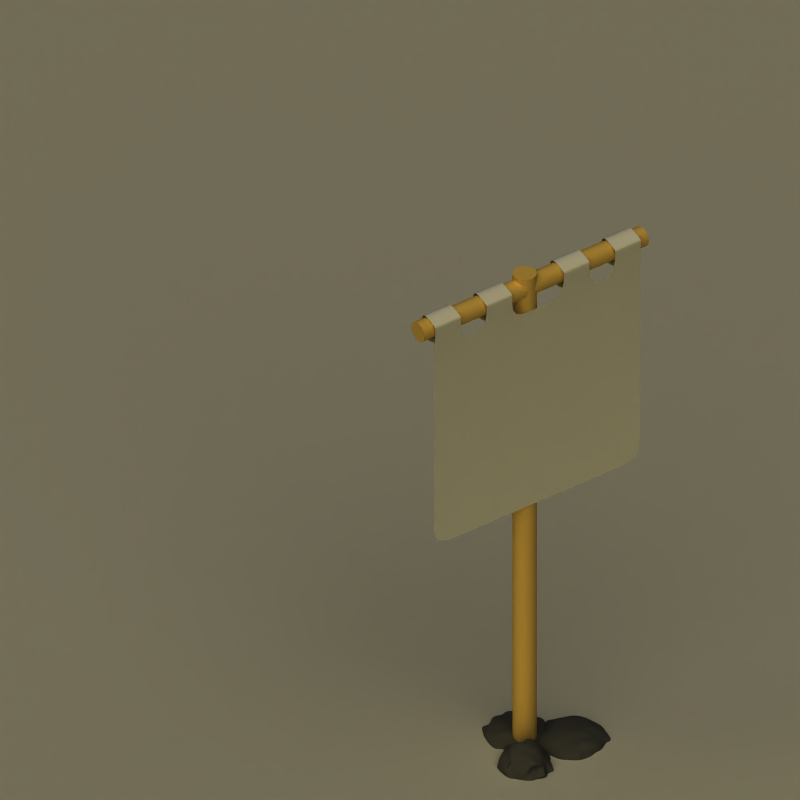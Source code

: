 # Source: flag.blend  (saved by Blender 2.65.0; exported with 4.5.12 LTS)
import bpy
from mathutils import Matrix  # noqa: F401  (used for matrix-valued properties, if any)

bpy.ops.wm.read_factory_settings(use_empty=True)
scene = bpy.context.scene
scene.name = 'Scene'

# ---- collections
col_collection_3 = bpy.data.collections.new('Collection 3'); scene.collection.children.link(col_collection_3)
col_collection_11 = bpy.data.collections.new('Collection 11'); scene.collection.children.link(col_collection_11)
col_collection_16 = bpy.data.collections.new('Collection 16'); scene.collection.children.link(col_collection_16)

# ---- materials (node trees are filled in below, after node groups)
mat_black_001 = bpy.data.materials.new('Black.001')
mat_black_001.alpha_threshold = 0.0
mat_black_001.preview_render_type = 'FLAT'
mat_black_001.diffuse_color = (0.28, 0.28, 0.28, 1.0)
mat_black_001.roughness = 0.5
mat_black_001.specular_intensity = 0.0
mat_black_001.line_color = (0.0, 0.0, 0.0, 1.0)
mat_material_012 = bpy.data.materials.new('Material.012')
mat_material_012.alpha_threshold = 0.0
mat_material_012.preview_render_type = 'FLAT'
mat_material_012.diffuse_color = (1.0, 0.816, 0.4143, 1.0)
mat_material_012.roughness = 0.5
mat_material_012.line_color = (0.0, 0.0, 0.0, 1.0)
mat_flagpc = bpy.data.materials.new('FlagPC')
mat_flagpc.alpha_threshold = 0.0
mat_flagpc.diffuse_color = (1.0, 1.0, 1.0, 1.0)
mat_flagpc.roughness = 0.5
mat_flagpc.line_color = (0.0, 0.0, 0.0, 1.0)
mat_playercolor = bpy.data.materials.new('PlayerColor')
mat_playercolor.alpha_threshold = 0.0
mat_playercolor.diffuse_color = (1.0, 1.0, 1.0, 1.0)
mat_playercolor.roughness = 0.5
mat_playercolor.line_color = (0.0, 0.0, 0.0, 1.0)
mat_material_009 = bpy.data.materials.new('Material.009')
mat_material_009.alpha_threshold = 0.0
mat_material_009.preview_render_type = 'FLAT'
mat_material_009.roughness = 0.5
mat_material_009.line_color = (0.0, 0.0, 0.0, 1.0)

# ---- material node trees

# ---- world
world_world_001 = bpy.data.worlds.new('World.001'); scene.world = world_world_001
world_world_001.color = (0.0, 0.0, 0.0)
world_world_001.use_sun_shadow = False
world_world_001.sun_shadow_jitter_overblur = 0.0
world_world_001.cycles.sampling_method = 'MANUAL'
world_world_001.cycles.sample_map_resolution = 256

# ---- cameras
cam_camera_001 = bpy.data.cameras.new('Camera.001')
cam_camera_001.type = 'ORTHO'
cam_camera_001.passepartout_alpha = 0.2
cam_camera_001.clip_start = 0.2
cam_camera_001.clip_end = 100.0
cam_camera_001.lens = 35.0
cam_camera_001.sensor_width = 32.0
cam_camera_001.sensor_height = 18.0
cam_camera_001.ortho_scale = 6.25
cam_camera_001.display_size = 0.8
cam_camera_001.show_passepartout = False
cam_camera_001.show_safe_areas = True
cam_camera_001.dof.focus_distance = 0.0
cam_camera_001.dof.aperture_fstop = 128.0

# ---- lights
light_lamp_002 = bpy.data.lights.new('Lamp.002', 'SUN')
light_lamp_002.color = (1.0, 0.911, 0.549)
light_lamp_002.transmission_factor = 0.0
light_lamp_002.angle = 1.571
light_lamp_002.energy = 0.85
light_lamp_002.shadow_buffer_clip_start = 0.5
light_lamp_002.shadow_soft_size = 1.0
light_lamp_002.shadow_cascade_max_distance = 1000.0
light_lamp_002.cycles.use_multiple_importance_sampling = False
light_lamp_003 = bpy.data.lights.new('Lamp.003', 'SUN')
light_lamp_003.color = (1.0, 0.911, 0.549)
light_lamp_003.transmission_factor = 0.0
light_lamp_003.angle = 1.571
light_lamp_003.energy = 0.85
light_lamp_003.shadow_buffer_clip_start = 0.5
light_lamp_003.shadow_soft_size = 1.0
light_lamp_003.shadow_cascade_max_distance = 1000.0
light_lamp_003.cycles.use_multiple_importance_sampling = False
light_lamp_004 = bpy.data.lights.new('Lamp.004', 'SUN')
light_lamp_004.color = (0.7556, 0.7973, 0.9923)
light_lamp_004.transmission_factor = 0.0
light_lamp_004.angle = 1.571
light_lamp_004.energy = 0.65
light_lamp_004.shadow_buffer_clip_start = 0.5
light_lamp_004.shadow_soft_size = 1.0
light_lamp_004.shadow_cascade_max_distance = 1000.0
light_lamp_004.cycles.use_multiple_importance_sampling = False

# ---- meshes
me_sphere = bpy.data.meshes.new('Sphere')
me_sphere.from_pydata([(0.3037, 0.001036, -0.1432), (0.5252, -0.05608, 0.00686), (0.2191, -0.09138, 0.0935), (0.02999, 0.001036, 0.04615), (0.2191, 0.09345, 0.06932), (0.5252, 0.05815, 0.04514), (0.3883, -0.09138, 0.3199), (0.08227, -0.05608, 0.3159), (0.08227, 0.05815, 0.3854), (0.3883, 0.09345, 0.3823), (0.5775, 0.001036, 0.3018), (0.3037, 0.001036, 0.5072), (0.4339, -0.03254, -0.05919), (0.254, -0.05328, -0.007807), (0.3842, -0.08686, 0.05335), (0.4339, 0.03461, -0.04609), (0.5641, 0.001036, 0.03219), (0.1428, 0.001036, -0.04508), (0.0931, -0.05328, 0.02615), (0.254, 0.05536, -0.04105), (0.0931, 0.05536, 0.03119), (0.3842, 0.08893, 0.02514), (0.5948, 0.03461, 0.2183), (0.5948, -0.03254, 0.2485), (0.4836, -0.08686, 0.2374), (0.3037, -0.1076, 0.2364), (0.1238, -0.08686, 0.1931), (0.01265, -0.03254, 0.1911), (0.01265, 0.03461, 0.181), (0.1238, 0.08893, 0.2515), (0.3037, 0.1097, 0.2747), (0.4836, 0.08893, 0.2535), (0.5143, -0.05328, 0.3721), (0.2233, -0.08686, 0.3359), (0.04338, 0.001036, 0.352), (0.2233, 0.08893, 0.3459), (0.5143, 0.05536, 0.3913), (0.4646, 0.001036, 0.4363), (0.3534, -0.05328, 0.5139), (0.1736, -0.03254, 0.5199), (0.1736, 0.03461, 0.4857), (0.3033, 0.1054, 0.4259), (0.05678, 0.05153, 0.09504), (-0.1139, 0.03185, 0.1754), (-0.1139, -0.03185, 0.08055), (0.05678, -0.05153, 0.1793), (0.1622, 7.772e-09, 0.1477), (0.2094, 0.05153, 0.008613), (-0.06671, 0.08338, -0.04276), (-0.2374, 1.375e-08, 0.005978), (-0.06671, -0.08338, -0.05988), (0.2094, -0.05153, 0.02705), (0.1803, 0.08338, -0.1348), (0.009611, 0.1031, -0.1006), (-0.161, 0.08338, -0.1032), (-0.2665, 0.03185, -0.03469), (-0.2665, -0.03185, -0.1203), (-0.161, -0.08338, -0.1243), (0.009611, -0.1031, -0.148), (0.1803, -0.08338, -0.1519), (0.2857, -0.03185, -0.08738), (0.2857, 0.03185, -0.1532), (0.08593, 0.08338, -0.2071), (-0.1902, 0.05153, -0.2374), (-0.03755, 0.05153, -0.3936), (-0.1902, -0.05153, -0.1518), (-0.143, 3.906e-08, -0.4002), (0.2566, 3.309e-08, -0.3072), (0.1331, 0.03185, -0.4121), (0.08593, -0.08338, -0.3309), (-0.03755, -0.05153, -0.4305), (0.1331, -0.03185, -0.337), (0.009611, 5.026e-09, 0.1753), (0.2693, 1.519e-08, -0.05107), (0.08985, 0.08767, 0.06485), (-0.2005, 0.05418, -0.04975), (-0.2005, -0.05418, -0.06029), (0.08985, -0.08767, 0.0227), (0.2197, 0.05418, -0.2857), (-0.07063, 0.08767, -0.2541), (-0.2501, 3.164e-08, -0.2804), (-0.07063, -0.08767, -0.2989), (0.2197, -0.05418, -0.2449), (0.009611, 4.181e-08, -0.3777), (-0.199, 8.278e-09, 0.04598), (-0.03467, -0.1124, 0.1691), (-0.2617, -0.1819, 0.2005), (-0.4021, 2.847e-09, 0.1558), (-0.2617, 0.1819, 0.1655), (-0.03467, 0.1124, 0.1824), (-0.1362, -0.1819, 0.3915), (-0.3633, -0.1124, 0.5448), (-0.3633, 0.1124, 0.2998), (-0.1362, 0.1819, 0.3698), (0.004125, -5.941e-09, 0.3239), (-0.199, -1.137e-08, 0.4688), (-0.1024, -0.06608, 0.03645), (-0.2359, -0.1069, 0.1487), (-0.1393, -0.173, 0.138), (-0.1024, 0.06608, 0.06541), (-0.005816, 3.618e-09, 0.1573), (-0.3184, 6.81e-09, 0.1173), (-0.3553, -0.1069, 0.1718), (-0.2359, 0.1069, 0.05696), (-0.3553, 0.1069, 0.138), (-0.1393, 0.173, 0.1995), (0.01699, 0.06608, 0.2936), (0.01699, -0.06608, 0.3008), (-0.06551, -0.173, 0.2115), (-0.199, -0.2138, 0.2441), (-0.3325, -0.173, 0.2538), (-0.4149, -0.06608, 0.2972), (-0.4149, 0.06608, 0.2924), (-0.3325, 0.173, 0.267), (-0.199, 0.2138, 0.2127), (-0.06551, 0.173, 0.1813), (-0.04271, -0.1069, 0.3864), (-0.2587, -0.173, 0.3949), (-0.3921, -6.712e-09, 0.3707), (-0.2587, 0.173, 0.4516), (-0.04271, 0.1069, 0.3116), (-0.0796, -9.905e-09, 0.5145), (-0.1621, -0.1069, 0.4361), (-0.2956, -0.06608, 0.4698), (-0.2956, 0.06608, 0.4433), (-0.1621, 0.1069, 0.4638), (0.4795, -0.04431, 0.005067), (0.3688, -0.01575, -0.01353), (0.2366, -0.07233, 0.02119), (0.2789, -0.02612, -0.06542), (0.3017, -0.08912, 0.1006), (0.4547, -0.07147, 0.04572), (0.4795, 0.04638, -0.01911), (0.3688, 0.01782, -0.08053), (0.5446, 0.02959, 0.0427), (0.5446, -0.02752, 0.01197), (0.08641, 0.001036, 0.007083), (0.2233, 0.001036, -0.06542), (0.06155, -0.02612, -0.004148), (0.1561, -0.07233, 0.05025), (0.2366, 0.0744, 0.00406), (0.2789, 0.0282, -0.1168), (0.1561, 0.0744, 0.06486), (0.06155, 0.0282, 0.07191), (0.4547, 0.07354, 0.01751), (0.3017, 0.09119, -0.004652), (0.5861, 0.01782, 0.2379), (0.56, 0.04638, 0.1226), (0.5861, -0.01575, 0.2787), (0.56, -0.04431, 0.1146), (0.436, -0.08912, 0.2666), (0.5044, -0.07147, 0.1252), (0.346, -0.09949, 0.2923), (0.2614, -0.09949, 0.1322), (0.103, -0.07147, 0.2509), (0.1715, -0.08912, 0.1317), (0.04746, -0.04431, 0.2696), (0.02132, -0.01575, 0.09091), (0.04746, 0.04638, 0.2882), (0.02132, 0.01782, 0.174), (0.103, 0.07354, 0.2746), (0.1715, 0.09119, 0.1221), (0.346, 0.1016, 0.2625), (0.2614, 0.1016, 0.1745), (0.436, 0.09119, 0.2701), (0.5044, 0.07354, 0.1357), (0.5459, -0.02612, 0.3344), (0.4513, -0.07233, 0.3702), (0.1528, -0.07147, 0.3032), (0.3058, -0.08912, 0.3954), (0.06283, 0.02959, 0.3868), (0.06283, -0.02752, 0.412), (0.3058, 0.09119, 0.3143), (0.1528, 0.07354, 0.3747), (0.5459, 0.0282, 0.4286), (0.4513, 0.0744, 0.351), (0.3842, 0.001036, 0.4667), (0.521, 0.001036, 0.4134), (0.3286, -0.02612, 0.5393), (0.3709, -0.07233, 0.3977), (0.2386, -0.01575, 0.5387), (0.1279, -0.04431, 0.4562), (0.2386, 0.01782, 0.4959), (0.1279, 0.04638, 0.4285), (0.3035, 0.05323, 0.4575), (0.3458, 0.09944, 0.3638), (0.409, -0.0597, -0.0004001), (0.3439, -0.04291, -0.08387), (0.3191, -0.07007, -0.007956), (0.499, -0.01575, 0.02731), (0.4339, 0.001036, -0.07279), (0.499, 0.01782, 0.001615), (0.1736, -0.05328, -0.04221), (0.1984, -0.02612, -0.0199), (0.118, -0.02612, -0.01199), (0.118, 0.0282, -0.03969), (0.1984, 0.0282, -0.01889), (0.1736, 0.05536, -0.0003999), (0.3191, 0.07214, -0.03969), (0.3439, 0.04498, -0.05717), (0.409, 0.06177, -0.0145), (0.5794, -0.01575, 0.1771), (0.5794, 0.01782, 0.1333), (0.5948, 0.001036, 0.248), (0.3439, -0.09723, 0.1192), (0.4339, -0.08686, 0.0804), (0.3937, -0.09723, 0.1805), (0.05288, -0.04291, 0.09703), (0.1085, -0.07007, 0.09249), (0.06824, -0.0597, 0.1765), (0.1085, 0.07214, 0.1147), (0.05288, 0.04498, 0.09703), (0.06824, 0.06177, 0.2097), (0.4339, 0.08893, 0.1514), (0.3439, 0.0993, 0.1398), (0.3937, 0.0993, 0.2389), (0.5546, -0.04291, 0.2902), (0.5392, -0.0597, 0.2561), (0.499, -0.07007, 0.3189), (0.2635, -0.09723, 0.3557), (0.2138, -0.09723, 0.1886), (0.1736, -0.08686, 0.2816), (0.02802, -0.01575, 0.262), (0.01265, 0.001036, 0.2027), (0.02802, 0.01782, 0.2635), (0.1736, 0.08893, 0.2821), (0.2138, 0.0993, 0.2515), (0.2635, 0.0993, 0.272), (0.499, 0.07214, 0.3123), (0.5392, 0.06177, 0.2122), (0.5546, 0.04498, 0.3284), (0.4339, -0.05328, 0.4229), (0.4895, -0.02612, 0.3775), (0.409, -0.02612, 0.4857), (0.1984, -0.0597, 0.4284), (0.2884, -0.07007, 0.3987), (0.2635, -0.04291, 0.5164), (0.1085, 0.01782, 0.4218), (0.1085, -0.01575, 0.4123), (0.1736, 0.001036, 0.468), (0.2633, 0.09718, 0.3552), (0.1984, 0.06177, 0.4692), (0.2384, 0.07002, 0.4422), (0.4895, 0.0282, 0.3992), (0.4088, 0.08039, 0.4192), (0.384, 0.05323, 0.4754), (0.1095, 0.02576, 0.1313), (0.1331, 0.05153, 0.05578), (0.1858, 0.02576, 0.03141), (-0.02855, 0.04169, 0.1398), (-0.09029, 0.05761, 0.06632), (-0.004966, 0.06745, 0.1164), (-0.1139, 7.814e-09, 0.1247), (-0.1756, -0.01592, 0.1183), (-0.1756, 0.01592, 0.065), (-0.02855, -0.04169, 0.08911), (-0.004966, -0.06745, 0.01033), (-0.09029, -0.05761, 0.0729), (0.1095, -0.02576, 0.1998), (0.1858, -0.02576, 0.1295), (0.1331, -0.05153, 0.1197), (0.2476, 0.04169, -0.06573), (0.233, 0.05761, -0.1677), (0.1948, 0.06745, -0.06309), (-0.02855, 0.09322, -0.0677), (-0.07571, 0.09322, -0.09067), (-0.1139, 0.08338, -0.0486), (-0.2519, 0.01592, -0.02292), (-0.2665, 2.239e-08, -0.1335), (-0.2519, -0.01592, -0.0519), (-0.1139, -0.08338, -0.1046), (-0.07571, -0.09322, -0.09594), (-0.02855, -0.09322, -0.02621), (0.1948, -0.06745, 0.04558), (0.233, -0.05761, -0.09924), (0.2476, -0.04169, -0.02424), (0.09493, 0.09322, -0.07487), (0.04777, 0.09322, -0.1756), (0.1331, 0.08338, -0.1446), (-0.2138, 0.05761, -0.1407), (-0.2283, 0.04169, -0.2335), (-0.1756, 0.06745, -0.1907), (-0.2138, -0.05761, -0.1579), (-0.1756, -0.06745, -0.1644), (-0.2283, -0.04169, -0.1505), (0.09493, -0.09322, -0.1341), (0.1331, -0.08338, -0.194), (0.04777, -0.09322, -0.2394), (0.2857, 2.239e-08, -0.09528), (0.2711, 0.01592, -0.1044), (0.2711, -0.01592, -0.1084), (0.1095, 0.05761, -0.2957), (0.04777, 0.04169, -0.36), (0.02419, 0.06745, -0.2819), (-0.1139, 0.05153, -0.3056), (-0.09029, 0.02576, -0.3034), (-0.1666, 0.02576, -0.3497), (-0.1666, -0.02576, -0.2826), (-0.09029, -0.02576, -0.3633), (-0.1139, -0.05153, -0.3313), (0.1948, 0.01592, -0.332), (0.1331, 3.961e-08, -0.3699), (0.1948, -0.01592, -0.3425), (0.02419, -0.06745, -0.3596), (0.04777, -0.04169, -0.3238), (0.1095, -0.05761, -0.2951), (0.07331, 0.0696, 0.08258), (0.03319, 0.02576, 0.118), (-0.1572, 0.04301, 0.03187), (-0.05213, 0.01592, 0.1431), (-0.1572, -0.04301, 0.04701), (-0.05213, -0.01592, 0.145), (0.07331, -0.0696, 0.06677), (0.03319, -0.02576, 0.07852), (0.2158, 1.148e-08, 0.1181), (0.08593, 6.399e-09, 0.1292), (0.1496, 0.0696, 0.02619), (0.2393, 0.02576, -0.0456), (-0.1336, 0.06878, -0.02979), (0.01157, 0.08552, -0.008054), (-0.2189, -0.02709, 0.0993), (-0.2189, 0.02709, -0.007396), (0.01157, -0.08552, -0.002127), (-0.1336, -0.06878, -0.06206), (0.1496, -0.0696, 0.02949), (0.2393, -0.02576, -0.01069), (0.2, 0.06878, -0.201), (0.1351, 0.08552, -0.05737), (-0.03051, 0.09536, -0.1115), (0.04973, 0.09536, -0.01192), (-0.1158, 0.08552, -0.1661), (-0.1808, 0.06878, -0.1028), (-0.2583, 0.01592, -0.1286), (-0.2335, 0.04301, -0.03761), (-0.2583, -0.01592, -0.2221), (-0.2335, -0.04301, -0.06264), (-0.1158, -0.08552, -0.2017), (-0.1808, -0.06878, -0.08042), (-0.03051, -0.09536, -0.2076), (0.04973, -0.09536, 0.007834), (0.2, -0.06878, -0.1727), (0.1351, -0.08552, -0.03893), (0.2527, -0.04301, -0.1754), (0.2775, -0.01592, -0.04354), (0.2527, 0.04301, -0.1246), (0.2775, 0.01592, -0.1068), (0.007649, 0.08552, -0.2194), (0.1528, 0.06878, -0.2306), (-0.2201, 0.02576, -0.2339), (-0.1304, 0.0696, -0.255), (-0.01397, 0.02576, -0.3534), (-0.05409, 0.0696, -0.3179), (-0.1304, -0.0696, -0.2866), (-0.2201, -0.02576, -0.2589), (-0.06671, 4.043e-08, -0.3988), (-0.1965, 3.535e-08, -0.3383), (0.2381, -0.02709, -0.1595), (0.2381, 0.02709, -0.2431), (0.07135, 0.01592, -0.3751), (0.1764, 0.04301, -0.2508), (0.1528, -0.06878, -0.2451), (0.007649, -0.08552, -0.2793), (-0.01397, -0.02576, -0.4015), (-0.05409, -0.0696, -0.3555), (0.07135, -0.01592, -0.3712), (0.1764, -0.04301, -0.2962), (-0.06853, -0.08925, 0.1293), (-0.1507, -0.03304, 0.05087), (-0.2488, -0.1444, 0.1456), (-0.2174, -0.05346, 0.01165), (-0.2005, -0.1774, 0.1336), (-0.08698, -0.1427, 0.2302), (-0.06853, 0.08925, 0.1052), (-0.1507, 0.03304, 0.04845), (-0.02024, 0.05621, 0.1517), (-0.02024, -0.05621, 0.1674), (-0.3602, 4.828e-09, 0.1661), (-0.2587, 7.544e-09, 0.06414), (-0.3787, -0.05346, 0.1698), (-0.3085, -0.1444, 0.1668), (-0.2488, 0.1444, 0.1136), (-0.2174, 0.05346, 0.04302), (-0.3085, 0.1444, 0.1885), (-0.3787, 0.05346, 0.1596), (-0.08698, 0.1427, 0.1306), (-0.2005, 0.1774, 0.1747), (0.01055, 0.03304, 0.3431), (-0.008841, 0.08925, 0.2144), (0.01055, -0.03304, 0.322), (-0.008841, -0.08925, 0.2356), (-0.1009, -0.1774, 0.3335), (-0.05009, -0.1427, 0.1656), (-0.1676, -0.1979, 0.2973), (-0.2304, -0.1979, 0.1716), (-0.3479, -0.1427, 0.316), (-0.2971, -0.1774, 0.2778), (-0.3891, -0.08925, 0.3788), (-0.4085, -0.03304, 0.2531), (-0.3891, 0.08925, 0.281), (-0.4085, 0.03304, 0.2006), (-0.3479, 0.1427, 0.284), (-0.2971, 0.1774, 0.1951), (-0.1676, 0.1979, 0.3281), (-0.2304, 0.1979, 0.2012), (-0.1009, 0.1774, 0.3112), (-0.05009, 0.1427, 0.1692), (-0.01929, -0.05346, 0.3829), (-0.08946, -0.1444, 0.4077), (-0.311, -0.1427, 0.4016), (-0.1974, -0.1774, 0.4324), (-0.3777, 0.05621, 0.3612), (-0.3777, -0.05621, 0.4608), (-0.1974, 0.1774, 0.3878), (-0.311, 0.1427, 0.357), (-0.01929, 0.05346, 0.3515), (-0.08946, 0.1444, 0.3576), (-0.1393, -1.064e-08, 0.4989), (-0.03774, -7.923e-09, 0.4029), (-0.1805, -0.05346, 0.4947), (-0.1492, -0.1444, 0.4259), (-0.2473, -0.03304, 0.4687), (-0.3294, -0.08925, 0.4584), (-0.2473, 0.03304, 0.4983), (-0.3294, 0.08925, 0.4379), (-0.1805, 0.05346, 0.5423), (-0.1492, 0.1444, 0.4319), (-0.1208, -0.1195, 0.08903), (-0.1691, -0.0865, 0.06119), (-0.1876, -0.14, 0.09446), (-0.05411, -0.03304, 0.05886), (-0.1024, 9.823e-09, 0.03645), (-0.05411, 0.03304, 0.1132), (-0.2956, -0.1069, 0.1421), (-0.2771, -0.05346, 0.1396), (-0.3368, -0.05346, 0.1415), (-0.3368, 0.05346, 0.1518), (-0.2771, 0.05346, 0.09498), (-0.2956, 0.1069, 0.115), (-0.1876, 0.14, 0.1264), (-0.1691, 0.0865, 0.05877), (-0.1208, 0.1195, 0.1403), (0.005585, -0.03304, 0.2447), (0.005585, 0.03304, 0.2031), (0.01699, -4.744e-09, 0.2954), (-0.1691, -0.1934, 0.1675), (-0.1024, -0.173, 0.1554), (-0.1322, -0.1934, 0.2622), (-0.3851, -0.0865, 0.2272), (-0.3439, -0.14, 0.2104), (-0.3737, -0.1195, 0.2755), (-0.3439, 0.14, 0.2423), (-0.3851, 0.0865, 0.1971), (-0.3737, 0.1195, 0.3219), (-0.1024, 0.173, 0.1633), (-0.1691, 0.1934, 0.2031), (-0.1322, 0.1934, 0.2344), (-0.01286, -0.0865, 0.3557), (-0.02426, -0.1195, 0.2634), (-0.05411, -0.14, 0.3786), (-0.2288, -0.1934, 0.3056), (-0.2657, -0.1934, 0.261), (-0.2956, -0.173, 0.3551), (-0.4035, -0.03304, 0.372), (-0.4149, -4.744e-09, 0.3135), (-0.4035, 0.03304, 0.3605), (-0.2956, 0.173, 0.3183), (-0.2657, 0.1934, 0.2248), (-0.2288, 0.1934, 0.3014), (-0.05411, 0.14, 0.3134), (-0.02426, 0.1195, 0.2664), (-0.01286, 0.0865, 0.2899), (-0.1024, -0.1069, 0.4299), (-0.06115, -0.05346, 0.4523), (-0.1208, -0.05346, 0.4765), (-0.2771, -0.1195, 0.4456), (-0.2104, -0.14, 0.4414), (-0.2288, -0.0865, 0.4548), (-0.3439, 0.03304, 0.4257), (-0.3439, -0.03304, 0.4227), (-0.2956, -9.599e-09, 0.4946), (-0.2104, 0.14, 0.4897), (-0.2771, 0.1195, 0.4396), (-0.2288, 0.0865, 0.4125), (-0.06115, 0.05346, 0.4692), (-0.1024, 0.1069, 0.4342), (-0.1208, 0.05346, 0.4252)], [], [(131, 14, 186), (186, 126, 131), (1, 131, 126), (126, 186, 12), (187, 12, 186), (186, 188, 187), (13, 187, 188), (188, 186, 14), (130, 2, 128), (128, 188, 130), (14, 130, 188), (188, 128, 13), (187, 13, 129), (129, 127, 187), (12, 187, 127), (129, 0, 127), (189, 16, 135), (135, 126, 189), (12, 189, 126), (126, 135, 1), (189, 12, 190), (190, 191, 189), (16, 189, 191), (191, 190, 15), (132, 5, 134), (134, 191, 132), (15, 132, 191), (191, 134, 16), (190, 12, 127), (127, 133, 190), (15, 190, 133), (127, 0, 133), (139, 18, 192), (192, 128, 139), (2, 139, 128), (128, 192, 13), (193, 13, 192), (192, 194, 193), (17, 193, 194), (194, 192, 18), (138, 3, 136), (136, 194, 138), (18, 138, 194), (194, 136, 17), (193, 17, 137), (137, 129, 193), (13, 193, 129), (137, 0, 129), (143, 20, 195), (195, 136, 143), (3, 143, 136), (136, 195, 17), (196, 17, 195), (195, 197, 196), (19, 196, 197), (197, 195, 20), (142, 4, 140), (140, 197, 142), (20, 142, 197), (197, 140, 19), (196, 19, 141), (141, 137, 196), (17, 196, 137), (141, 0, 137), (145, 21, 198), (198, 140, 145), (4, 145, 140), (140, 198, 19), (199, 19, 198), (198, 200, 199), (15, 199, 200), (200, 198, 21), (144, 5, 132), (132, 200, 144), (21, 144, 200), (200, 132, 15), (199, 15, 133), (133, 141, 199), (19, 199, 141), (133, 0, 141), (201, 23, 149), (149, 135, 201), (16, 201, 135), (135, 149, 1), (201, 16, 202), (202, 203, 201), (23, 201, 203), (203, 202, 22), (146, 10, 148), (148, 203, 146), (22, 146, 203), (203, 148, 23), (147, 22, 202), (202, 134, 147), (5, 147, 134), (134, 202, 16), (204, 25, 153), (153, 130, 204), (14, 204, 130), (130, 153, 2), (204, 14, 205), (205, 206, 204), (25, 204, 206), (206, 205, 24), (150, 6, 152), (152, 206, 150), (24, 150, 206), (206, 152, 25), (151, 24, 205), (205, 131, 151), (1, 151, 131), (131, 205, 14), (207, 27, 157), (157, 138, 207), (18, 207, 138), (138, 157, 3), (207, 18, 208), (208, 209, 207), (27, 207, 209), (209, 208, 26), (154, 7, 156), (156, 209, 154), (26, 154, 209), (209, 156, 27), (155, 26, 208), (208, 139, 155), (2, 155, 139), (139, 208, 18), (210, 29, 161), (161, 142, 210), (20, 210, 142), (142, 161, 4), (210, 20, 211), (211, 212, 210), (29, 210, 212), (212, 211, 28), (158, 8, 160), (160, 212, 158), (28, 158, 212), (212, 160, 29), (159, 28, 211), (211, 143, 159), (3, 159, 143), (143, 211, 20), (213, 31, 165), (165, 144, 213), (21, 213, 144), (144, 165, 5), (213, 21, 214), (214, 215, 213), (31, 213, 215), (215, 214, 30), (162, 9, 164), (164, 215, 162), (30, 162, 215), (215, 164, 31), (163, 30, 214), (214, 145, 163), (4, 163, 145), (145, 214, 21), (166, 32, 216), (216, 148, 166), (10, 166, 148), (148, 216, 23), (217, 23, 216), (216, 218, 217), (24, 217, 218), (218, 216, 32), (167, 6, 150), (150, 218, 167), (32, 167, 218), (218, 150, 24), (217, 24, 151), (151, 149, 217), (23, 217, 149), (149, 151, 1), (169, 33, 219), (219, 152, 169), (6, 169, 152), (152, 219, 25), (220, 25, 219), (219, 221, 220), (26, 220, 221), (221, 219, 33), (168, 7, 154), (154, 221, 168), (33, 168, 221), (221, 154, 26), (220, 26, 155), (155, 153, 220), (25, 220, 153), (153, 155, 2), (171, 34, 222), (222, 156, 171), (7, 171, 156), (156, 222, 27), (223, 27, 222), (222, 224, 223), (28, 223, 224), (224, 222, 34), (170, 8, 158), (158, 224, 170), (34, 170, 224), (224, 158, 28), (223, 28, 159), (159, 157, 223), (27, 223, 157), (157, 159, 3), (173, 35, 225), (225, 160, 173), (8, 173, 160), (160, 225, 29), (226, 29, 225), (225, 227, 226), (30, 226, 227), (227, 225, 35), (172, 9, 162), (162, 227, 172), (35, 172, 227), (227, 162, 30), (226, 30, 163), (163, 161, 226), (29, 226, 161), (161, 163, 4), (175, 36, 228), (228, 164, 175), (9, 175, 164), (164, 228, 31), (229, 31, 228), (228, 230, 229), (22, 229, 230), (230, 228, 36), (174, 10, 146), (146, 230, 174), (36, 174, 230), (230, 146, 22), (229, 22, 147), (147, 165, 229), (31, 229, 165), (165, 147, 5), (231, 38, 179), (179, 167, 231), (32, 231, 167), (167, 179, 6), (231, 32, 232), (232, 233, 231), (38, 231, 233), (233, 232, 37), (176, 11, 178), (178, 233, 176), (37, 176, 233), (233, 178, 38), (177, 37, 232), (232, 166, 177), (10, 177, 166), (166, 232, 32), (234, 39, 181), (181, 168, 234), (33, 234, 168), (168, 181, 7), (234, 33, 235), (235, 236, 234), (39, 234, 236), (236, 235, 38), (178, 11, 180), (180, 236, 178), (38, 178, 236), (236, 180, 39), (179, 38, 235), (235, 169, 179), (6, 179, 169), (169, 235, 33), (237, 40, 183), (183, 170, 237), (34, 237, 170), (170, 183, 8), (237, 34, 238), (238, 239, 237), (40, 237, 239), (239, 238, 39), (180, 11, 182), (182, 239, 180), (39, 180, 239), (239, 182, 40), (181, 39, 238), (238, 171, 181), (7, 181, 171), (171, 238, 34), (240, 41, 185), (185, 172, 240), (35, 240, 172), (172, 185, 9), (240, 35, 241), (241, 242, 240), (41, 240, 242), (242, 241, 40), (182, 11, 184), (184, 242, 182), (40, 182, 242), (242, 184, 41), (183, 40, 241), (241, 173, 183), (8, 183, 173), (173, 241, 35), (243, 37, 177), (177, 174, 243), (36, 243, 174), (174, 177, 10), (243, 36, 244), (244, 245, 243), (37, 243, 245), (245, 244, 41), (184, 11, 176), (176, 245, 184), (41, 184, 245), (245, 176, 37), (185, 41, 244), (244, 175, 185), (9, 185, 175), (175, 244, 36), (306, 42, 247), (247, 316, 306), (74, 306, 316), (316, 247, 47), (307, 72, 315), (315, 246, 307), (42, 307, 246), (246, 315, 46), (248, 47, 247), (247, 246, 248), (46, 248, 246), (246, 247, 42), (248, 46, 314), (314, 317, 248), (47, 248, 317), (317, 314, 73), (308, 43, 250), (250, 318, 308), (75, 308, 318), (318, 250, 48), (309, 72, 307), (307, 249, 309), (43, 309, 249), (249, 307, 42), (251, 48, 250), (250, 249, 251), (42, 251, 249), (249, 250, 43), (251, 42, 306), (306, 319, 251), (48, 251, 319), (319, 306, 74), (310, 44, 253), (253, 320, 310), (76, 310, 320), (320, 253, 49), (311, 72, 309), (309, 252, 311), (44, 311, 252), (252, 309, 43), (254, 49, 253), (253, 252, 254), (43, 254, 252), (252, 253, 44), (254, 43, 308), (308, 321, 254), (49, 254, 321), (321, 308, 75), (312, 45, 256), (256, 322, 312), (77, 312, 322), (322, 256, 50), (313, 72, 311), (311, 255, 313), (45, 313, 255), (255, 311, 44), (257, 50, 256), (256, 255, 257), (44, 257, 255), (255, 256, 45), (257, 44, 310), (310, 323, 257), (50, 257, 323), (323, 310, 76), (314, 46, 259), (259, 325, 314), (73, 314, 325), (325, 259, 51), (315, 72, 313), (313, 258, 315), (46, 315, 258), (258, 313, 45), (260, 51, 259), (259, 258, 260), (45, 260, 258), (258, 259, 46), (260, 45, 312), (312, 324, 260), (51, 260, 324), (324, 312, 77), (262, 61, 344), (344, 326, 262), (52, 262, 326), (326, 344, 78), (317, 73, 345), (345, 261, 317), (47, 317, 261), (261, 345, 61), (262, 52, 263), (263, 261, 262), (61, 262, 261), (261, 263, 47), (316, 47, 263), (263, 327, 316), (74, 316, 327), (327, 263, 52), (265, 53, 328), (328, 330, 265), (54, 265, 330), (330, 328, 79), (319, 74, 329), (329, 264, 319), (48, 319, 264), (264, 329, 53), (265, 54, 266), (266, 264, 265), (53, 265, 264), (264, 266, 48), (318, 48, 266), (266, 331, 318), (75, 318, 331), (331, 266, 54), (268, 55, 332), (332, 334, 268), (56, 268, 334), (334, 332, 80), (321, 75, 333), (333, 267, 321), (49, 321, 267), (267, 333, 55), (268, 56, 269), (269, 267, 268), (55, 268, 267), (267, 269, 49), (320, 49, 269), (269, 335, 320), (76, 320, 335), (335, 269, 56), (271, 57, 336), (336, 338, 271), (58, 271, 338), (338, 336, 81), (323, 76, 337), (337, 270, 323), (50, 323, 270), (270, 337, 57), (271, 58, 272), (272, 270, 271), (57, 271, 270), (270, 272, 50), (322, 50, 272), (272, 339, 322), (77, 322, 339), (339, 272, 58), (274, 59, 340), (340, 342, 274), (60, 274, 342), (342, 340, 82), (324, 77, 341), (341, 273, 324), (51, 324, 273), (273, 341, 59), (274, 60, 275), (275, 273, 274), (59, 274, 273), (273, 275, 51), (325, 51, 275), (275, 343, 325), (73, 325, 343), (343, 275, 60), (328, 53, 277), (277, 346, 328), (79, 328, 346), (346, 277, 62), (329, 74, 327), (327, 276, 329), (53, 329, 276), (276, 327, 52), (278, 62, 277), (277, 276, 278), (52, 278, 276), (276, 277, 53), (278, 52, 326), (326, 347, 278), (62, 278, 347), (347, 326, 78), (332, 55, 280), (280, 348, 332), (80, 332, 348), (348, 280, 63), (333, 75, 331), (331, 279, 333), (55, 333, 279), (279, 331, 54), (281, 63, 280), (280, 279, 281), (54, 281, 279), (279, 280, 55), (281, 54, 330), (330, 349, 281), (63, 281, 349), (349, 330, 79), (336, 57, 283), (283, 352, 336), (81, 336, 352), (352, 283, 65), (337, 76, 335), (335, 282, 337), (57, 337, 282), (282, 335, 56), (284, 65, 283), (283, 282, 284), (56, 284, 282), (282, 283, 57), (284, 56, 334), (334, 353, 284), (65, 284, 353), (353, 334, 80), (340, 59, 286), (286, 360, 340), (82, 340, 360), (360, 286, 69), (341, 77, 339), (339, 285, 341), (59, 341, 285), (285, 339, 58), (287, 69, 286), (286, 285, 287), (58, 287, 285), (285, 286, 59), (287, 58, 338), (338, 361, 287), (69, 287, 361), (361, 338, 81), (344, 61, 289), (289, 357, 344), (78, 344, 357), (357, 289, 67), (345, 73, 343), (343, 288, 345), (61, 345, 288), (288, 343, 60), (290, 67, 289), (289, 288, 290), (60, 290, 288), (288, 289, 61), (290, 60, 342), (342, 356, 290), (67, 290, 356), (356, 342, 82), (292, 68, 358), (358, 350, 292), (64, 292, 350), (350, 358, 83), (347, 78, 359), (359, 291, 347), (62, 347, 291), (291, 359, 68), (292, 64, 293), (293, 291, 292), (68, 292, 291), (291, 293, 62), (346, 62, 293), (293, 351, 346), (79, 346, 351), (351, 293, 64), (295, 64, 350), (350, 354, 295), (66, 295, 354), (354, 350, 83), (349, 79, 351), (351, 294, 349), (63, 349, 294), (294, 351, 64), (295, 66, 296), (296, 294, 295), (64, 295, 294), (294, 296, 63), (348, 63, 296), (296, 355, 348), (80, 348, 355), (355, 296, 66), (298, 66, 354), (354, 362, 298), (70, 298, 362), (362, 354, 83), (353, 80, 355), (355, 297, 353), (65, 353, 297), (297, 355, 66), (298, 70, 299), (299, 297, 298), (66, 298, 297), (297, 299, 65), (352, 65, 299), (299, 363, 352), (81, 352, 363), (363, 299, 70), (358, 68, 301), (301, 364, 358), (83, 358, 364), (364, 301, 71), (359, 78, 357), (357, 300, 359), (68, 359, 300), (300, 357, 67), (302, 71, 301), (301, 300, 302), (67, 302, 300), (300, 301, 68), (302, 67, 356), (356, 365, 302), (71, 302, 365), (365, 356, 82), (304, 70, 362), (362, 364, 304), (71, 304, 364), (364, 362, 83), (361, 81, 363), (363, 303, 361), (69, 361, 303), (303, 363, 70), (304, 71, 305), (305, 303, 304), (70, 304, 303), (303, 305, 69), (360, 69, 305), (305, 365, 360), (82, 360, 365), (365, 305, 71), (371, 98, 426), (426, 366, 371), (85, 371, 366), (366, 426, 96), (427, 96, 426), (426, 428, 427), (97, 427, 428), (428, 426, 98), (370, 86, 368), (368, 428, 370), (98, 370, 428), (428, 368, 97), (427, 97, 369), (369, 367, 427), (96, 427, 367), (367, 369, 84), (429, 100, 375), (375, 366, 429), (96, 429, 366), (366, 375, 85), (429, 96, 430), (430, 431, 429), (100, 429, 431), (431, 430, 99), (372, 89, 374), (374, 431, 372), (99, 372, 431), (431, 374, 100), (373, 99, 430), (430, 367, 373), (84, 373, 367), (367, 430, 96), (379, 102, 432), (432, 368, 379), (86, 379, 368), (368, 432, 97), (433, 97, 432), (432, 434, 433), (101, 433, 434), (434, 432, 102), (378, 87, 376), (376, 434, 378), (102, 378, 434), (434, 376, 101), (433, 101, 377), (377, 369, 433), (97, 433, 369), (369, 377, 84), (383, 104, 435), (435, 376, 383), (87, 383, 376), (376, 435, 101), (436, 101, 435), (435, 437, 436), (103, 436, 437), (437, 435, 104), (382, 88, 380), (380, 437, 382), (104, 382, 437), (437, 380, 103), (436, 103, 381), (381, 377, 436), (101, 436, 377), (377, 381, 84), (385, 105, 438), (438, 380, 385), (88, 385, 380), (380, 438, 103), (439, 103, 438), (438, 440, 439), (99, 439, 440), (440, 438, 105), (384, 89, 372), (372, 440, 384), (105, 384, 440), (440, 372, 99), (439, 99, 373), (373, 381, 439), (103, 439, 381), (381, 373, 84), (441, 107, 389), (389, 375, 441), (100, 441, 375), (375, 389, 85), (441, 100, 442), (442, 443, 441), (107, 441, 443), (443, 442, 106), (386, 94, 388), (388, 443, 386), (106, 386, 443), (443, 388, 107), (387, 106, 442), (442, 374, 387), (89, 387, 374), (374, 442, 100), (444, 109, 393), (393, 370, 444), (98, 444, 370), (370, 393, 86), (444, 98, 445), (445, 446, 444), (109, 444, 446), (446, 445, 108), (390, 90, 392), (392, 446, 390), (108, 390, 446), (446, 392, 109), (391, 108, 445), (445, 371, 391), (85, 391, 371), (371, 445, 98), (447, 111, 397), (397, 378, 447), (102, 447, 378), (378, 397, 87), (447, 102, 448), (448, 449, 447), (111, 447, 449), (449, 448, 110), (394, 91, 396), (396, 449, 394), (110, 394, 449), (449, 396, 111), (395, 110, 448), (448, 379, 395), (86, 395, 379), (379, 448, 102), (450, 113, 401), (401, 382, 450), (104, 450, 382), (382, 401, 88), (450, 104, 451), (451, 452, 450), (113, 450, 452), (452, 451, 112), (398, 92, 400), (400, 452, 398), (112, 398, 452), (452, 400, 113), (399, 112, 451), (451, 383, 399), (87, 399, 383), (383, 451, 104), (453, 115, 405), (405, 384, 453), (105, 453, 384), (384, 405, 89), (453, 105, 454), (454, 455, 453), (115, 453, 455), (455, 454, 114), (402, 93, 404), (404, 455, 402), (114, 402, 455), (455, 404, 115), (403, 114, 454), (454, 385, 403), (88, 403, 385), (385, 454, 105), (406, 116, 456), (456, 388, 406), (94, 406, 388), (388, 456, 107), (457, 107, 456), (456, 458, 457), (108, 457, 458), (458, 456, 116), (407, 90, 390), (390, 458, 407), (116, 407, 458), (458, 390, 108), (457, 108, 391), (391, 389, 457), (107, 457, 389), (389, 391, 85), (409, 117, 459), (459, 392, 409), (90, 409, 392), (392, 459, 109), (460, 109, 459), (459, 461, 460), (110, 460, 461), (461, 459, 117), (408, 91, 394), (394, 461, 408), (117, 408, 461), (461, 394, 110), (460, 110, 395), (395, 393, 460), (109, 460, 393), (393, 395, 86), (411, 118, 462), (462, 396, 411), (91, 411, 396), (396, 462, 111), (463, 111, 462), (462, 464, 463), (112, 463, 464), (464, 462, 118), (410, 92, 398), (398, 464, 410), (118, 410, 464), (464, 398, 112), (463, 112, 399), (399, 397, 463), (111, 463, 397), (397, 399, 87), (413, 119, 465), (465, 400, 413), (92, 413, 400), (400, 465, 113), (466, 113, 465), (465, 467, 466), (114, 466, 467), (467, 465, 119), (412, 93, 402), (402, 467, 412), (119, 412, 467), (467, 402, 114), (466, 114, 403), (403, 401, 466), (113, 466, 401), (401, 403, 88), (415, 120, 468), (468, 404, 415), (93, 415, 404), (404, 468, 115), (469, 115, 468), (468, 470, 469), (106, 469, 470), (470, 468, 120), (414, 94, 386), (386, 470, 414), (120, 414, 470), (470, 386, 106), (469, 106, 387), (387, 405, 469), (115, 469, 405), (405, 387, 89), (471, 122, 419), (419, 407, 471), (116, 471, 407), (407, 419, 90), (471, 116, 472), (472, 473, 471), (122, 471, 473), (473, 472, 121), (416, 95, 418), (418, 473, 416), (121, 416, 473), (473, 418, 122), (417, 121, 472), (472, 406, 417), (94, 417, 406), (406, 472, 116), (474, 123, 421), (421, 408, 474), (117, 474, 408), (408, 421, 91), (474, 117, 475), (475, 476, 474), (123, 474, 476), (476, 475, 122), (418, 95, 420), (420, 476, 418), (122, 418, 476), (476, 420, 123), (419, 122, 475), (475, 409, 419), (90, 419, 409), (409, 475, 117), (477, 124, 423), (423, 410, 477), (118, 477, 410), (410, 423, 92), (477, 118, 478), (478, 479, 477), (124, 477, 479), (479, 478, 123), (420, 95, 422), (422, 479, 420), (123, 420, 479), (479, 422, 124), (421, 123, 478), (478, 411, 421), (91, 421, 411), (411, 478, 118), (480, 125, 425), (425, 412, 480), (119, 480, 412), (412, 425, 93), (480, 119, 481), (481, 482, 480), (125, 480, 482), (482, 481, 124), (422, 95, 424), (424, 482, 422), (124, 422, 482), (482, 424, 125), (423, 124, 481), (481, 413, 423), (92, 423, 413), (413, 481, 119), (483, 121, 417), (417, 414, 483), (120, 483, 414), (414, 417, 94), (483, 120, 484), (484, 485, 483), (121, 483, 485), (485, 484, 125), (424, 95, 416), (416, 485, 424), (125, 424, 485), (485, 416, 121), (425, 125, 484), (484, 415, 425), (93, 425, 415), (415, 484, 120)])
me_sphere.materials.append(mat_black_001)
me_sphere.use_remesh_preserve_volume = False
me_sphere.use_remesh_preserve_attributes = False
me_sphere.use_mirror_vertex_groups = False
me_sphere.update()
me_cylinder_020 = bpy.data.meshes.new('Cylinder.020')
me_cylinder_020.from_pydata([(0.0429, 0.0429, -1.793), (0.05045, 0.03371, -1.793), (0.05606, 0.02322, -1.793), (0.05951, 0.01184, -1.793), (0.06068, -1.922e-06, -1.793), (0.05951, -0.01184, -1.793), (0.05606, -0.02322, -1.793), (0.05045, -0.03371, -1.793), (0.0429, -0.04291, -1.793), (0.03371, -0.05045, -1.793), (0.02322, -0.05606, -1.793), (0.01184, -0.05951, -1.793), (-2.243e-06, -0.06068, -1.793), (-0.01184, -0.05951, -1.793), (-0.02322, -0.05606, -1.793), (-0.03371, -0.05045, -1.793), (-0.04291, -0.04291, -1.793), (-0.05045, -0.03371, -1.793), (-0.05606, -0.02322, -1.793), (-0.05952, -0.01184, -1.793), (-0.06068, -1.783e-06, -1.793), (-0.05952, 0.01184, -1.793), (-0.05606, 0.02322, -1.793), (-0.05045, 0.03371, -1.793), (-0.04291, 0.0429, -1.793), (-0.03371, 0.05045, -1.793), (-0.02322, 0.05606, -1.793), (-0.01184, 0.05951, -1.793), (-2.135e-06, 0.06068, -1.793), (0.01184, 0.05951, -1.793), (0.02322, 0.05606, -1.793), (0.03371, 0.05045, -1.793), (0.04291, 0.04291, 1.793), (0.05045, 0.03371, 1.793), (0.05606, 0.02322, 1.793), (0.05951, 0.01184, 1.793), (0.06068, 6.669e-07, 1.793), (0.05951, -0.01184, 1.793), (0.05606, -0.02322, 1.793), (0.05045, -0.03371, 1.793), (0.04291, -0.04291, 1.793), (0.03371, -0.05045, 1.793), (0.02322, -0.05606, 1.793), (0.01184, -0.05951, 1.793), (1.266e-06, -0.06068, 1.793), (-0.01184, -0.05951, 1.793), (-0.02322, -0.05606, 1.793), (-0.03371, -0.05045, 1.793), (-0.04291, -0.04291, 1.793), (-0.05045, -0.03371, 1.793), (-0.05606, -0.02322, 1.793), (-0.05951, -0.01184, 1.793), (-0.06068, 6.607e-07, 1.793), (-0.05951, 0.01184, 1.793), (-0.05606, 0.02322, 1.793), (-0.05045, 0.03371, 1.793), (-0.04291, 0.04291, 1.793), (-0.03371, 0.05045, 1.793), (-0.02322, 0.05606, 1.793), (-0.01184, 0.05951, 1.793), (8.167e-07, 0.06068, 1.793), (0.01184, 0.05951, 1.793), (0.02322, 0.05606, 1.793), (0.03371, 0.05045, 1.793), (-2.228e-06, -1.88e-06, -1.793), (1.234e-06, 8.42e-07, 1.793)], [], [(64, 0, 1), (65, 33, 32), (64, 1, 2), (65, 34, 33), (64, 2, 3), (65, 35, 34), (64, 3, 4), (65, 36, 35), (64, 4, 5), (65, 37, 36), (64, 5, 6), (65, 38, 37), (64, 6, 7), (65, 39, 38), (64, 7, 8), (65, 40, 39), (64, 8, 9), (65, 41, 40), (64, 9, 10), (65, 42, 41), (64, 10, 11), (65, 43, 42), (64, 11, 12), (65, 44, 43), (64, 12, 13), (65, 45, 44), (64, 13, 14), (65, 46, 45), (64, 14, 15), (65, 47, 46), (64, 15, 16), (65, 48, 47), (64, 16, 17), (65, 49, 48), (64, 17, 18), (65, 50, 49), (64, 18, 19), (65, 51, 50), (64, 19, 20), (65, 52, 51), (64, 20, 21), (65, 53, 52), (64, 21, 22), (65, 54, 53), (64, 22, 23), (65, 55, 54), (64, 23, 24), (65, 56, 55), (64, 24, 25), (65, 57, 56), (64, 25, 26), (65, 58, 57), (64, 26, 27), (65, 59, 58), (64, 27, 28), (65, 60, 59), (64, 28, 29), (65, 61, 60), (64, 29, 30), (65, 62, 61), (64, 30, 31), (65, 63, 62), (31, 0, 64), (65, 32, 63), (0, 32, 33, 1), (1, 33, 34, 2), (2, 34, 35, 3), (3, 35, 36, 4), (4, 36, 37, 5), (5, 37, 38, 6), (6, 38, 39, 7), (7, 39, 40, 8), (8, 40, 41, 9), (9, 41, 42, 10), (10, 42, 43, 11), (11, 43, 44, 12), (12, 44, 45, 13), (13, 45, 46, 14), (14, 46, 47, 15), (15, 47, 48, 16), (16, 48, 49, 17), (17, 49, 50, 18), (18, 50, 51, 19), (19, 51, 52, 20), (20, 52, 53, 21), (21, 53, 54, 22), (22, 54, 55, 23), (23, 55, 56, 24), (24, 56, 57, 25), (25, 57, 58, 26), (26, 58, 59, 27), (27, 59, 60, 28), (28, 60, 61, 29), (29, 61, 62, 30), (30, 62, 63, 31), (32, 0, 31, 63)])
me_cylinder_020.materials.append(mat_material_012)
me_cylinder_020.use_remesh_preserve_volume = False
me_cylinder_020.use_remesh_preserve_attributes = False
me_cylinder_020.use_mirror_vertex_groups = False
me_cylinder_020.update()
me_plane_001 = bpy.data.meshes.new('Plane.001')
me_plane_001.from_pydata([(1.0, -0.1196, 0.1495), (1.0, -1.967, 0.1495), (-1.0, -1.967, 0.1495), (-1.0, -0.1196, 0.1495), (-2.98e-08, -1.967, 0.1495), (1.0, -0.9667, 0.1495), (1.192e-07, -0.1016, 0.1495), (-1.0, -0.9667, 0.1495), (5.96e-08, -0.9667, 0.1495), (0.5, -1.967, 0.1495), (-0.5, -1.967, 0.1495), (1.0, -0.4824, 0.1495), (1.0, -1.467, 0.1495), (0.5, -0.1196, 0.1495), (-0.5, -0.1196, 0.1495), (-1.0, -1.467, 0.1495), (-1.0, -0.4824, 0.1495), (-0.5, -0.9667, 0.1495), (8.941e-08, -0.4734, 0.1495), (0.5, -0.9667, 0.1495), (1.49e-08, -1.467, 0.1495), (-0.5, -0.4824, 0.1495), (0.5, -0.4824, 0.1495), (-0.5, -1.467, 0.1495), (0.5, -1.467, 0.1495), (0.75, -1.967, 0.1495), (0.25, -1.967, 0.1495), (-0.75, -1.967, 0.1495), (-0.25, -1.967, 0.1495), (1.0, -0.301, 0.1495), (1.0, -0.7167, 0.1495), (1.0, -1.717, 0.1495), (1.0, -1.217, 0.1495), (0.75, -0.1196, 0.1495), (0.25, -0.1196, 0.1495), (-0.75, -0.1196, 0.1495), (-0.25, -0.1196, 0.1495), (-1.0, -1.217, 0.1495), (-1.0, -1.717, 0.1495), (-1.0, -0.7167, 0.1495), (-1.0, -0.301, 0.1495), (-0.75, -0.9667, 0.1495), (-0.25, -0.9667, 0.1495), (1.043e-07, -0.289, 0.1495), (7.451e-08, -0.7167, 0.1495), (0.75, -0.9667, 0.1495), (0.25, -0.9667, 0.1495), (3.725e-08, -1.217, 0.1495), (-7.451e-09, -1.717, 0.1495), (-0.75, -0.4824, 0.1495), (-0.5, -0.301, 0.1495), (-0.25, -0.4824, 0.1495), (-0.5, -0.7167, 0.1495), (0.25, -0.4824, 0.1495), (0.5, -0.301, 0.1495), (0.75, -0.4824, 0.1495), (0.5, -0.7167, 0.1495), (-0.75, -1.467, 0.1495), (-0.5, -1.217, 0.1495), (-0.25, -1.467, 0.1495), (-0.5, -1.717, 0.1495), (0.25, -1.467, 0.1495), (0.5, -1.217, 0.1495), (0.75, -1.467, 0.1495), (0.5, -1.717, 0.1495), (-0.75, -0.301, 0.1495), (-0.25, -0.301, 0.1495), (-0.75, -0.7167, 0.1495), (-0.25, -0.7167, 0.1495), (0.25, -0.301, 0.1495), (0.75, -0.301, 0.1495), (0.25, -0.7167, 0.1495), (0.75, -0.7167, 0.1495), (-0.75, -1.217, 0.1495), (-0.25, -1.217, 0.1495), (-0.75, -1.717, 0.1495), (-0.25, -1.717, 0.1495), (0.25, -1.217, 0.1495), (0.75, -1.217, 0.1495), (0.25, -1.717, 0.1495), (0.75, -1.717, 0.1495), (1.0, 0.1286, 0.1641), (0.75, 0.1286, 0.1641), (0.5, 0.1286, 0.1641), (0.25, 0.1286, 0.1641), (-1.0, 0.1286, 0.1641), (-0.75, 0.1286, 0.1641), (-0.5, 0.1286, 0.1641), (-0.25, 0.1286, 0.1641), (1.0, 0.1286, 0.1641), (0.75, 0.1286, 0.1641), (0.5, 0.1286, 0.1641), (0.25, 0.1286, 0.1641), (-1.0, 0.1286, 0.1641), (-0.75, 0.1286, 0.1641), (-0.5, 0.1286, 0.1641), (-0.25, 0.1286, 0.1641), (0.9974, 0.1783, 0.05051), (0.7474, 0.1783, 0.05051), (0.4974, 0.1783, 0.05051), (0.2474, 0.1783, 0.05051), (-1.003, 0.1783, 0.05051), (-0.7526, 0.1783, 0.05051), (-0.5026, 0.1783, 0.05051), (-0.2526, 0.1783, 0.05051), (0.7581, 0.15, -0.03297), (1.008, 0.15, -0.03297), (0.2581, 0.15, -0.03297), (0.5081, 0.15, -0.03297), (-0.9919, 0.15, -0.03297), (-0.7419, 0.15, -0.03297), (-0.4919, 0.15, -0.03297), (-0.2419, 0.15, -0.03297), (0.7581, 0.0284, -0.03297), (1.008, 0.0284, -0.03297), (0.2581, 0.0284, -0.03297), (0.5081, 0.0284, -0.03297), (-0.9919, 0.0284, -0.03297), (-0.7419, 0.0284, -0.03297), (-0.4919, 0.0284, -0.03297), (-0.2419, 0.0284, -0.03297), (1.008, -0.05651, 0.01836), (0.7581, -0.05651, 0.01836), (0.5081, -0.05651, 0.01836), (0.2581, -0.05651, 0.01836), (-0.9919, -0.05651, 0.01836), (-0.7419, -0.05651, 0.01836), (-0.4919, -0.05651, 0.01836), (-0.2419, -0.05651, 0.01836), (1.008, -0.05651, 0.1471), (0.7581, -0.05651, 0.1471), (0.5081, -0.05651, 0.1471), (0.2581, -0.05651, 0.1471), (-0.9919, -0.05651, 0.1471), (-0.7419, -0.05651, 0.1471), (-0.4919, -0.05651, 0.1471), (-0.2419, -0.05651, 0.1471)], [], [(35, 3, 40, 65), (14, 35, 65, 50), (65, 40, 16, 49), (50, 65, 49, 21), (36, 14, 50, 66), (6, 36, 66, 43), (66, 50, 21, 51), (43, 66, 51, 18), (49, 16, 39, 67), (21, 49, 67, 52), (67, 39, 7, 41), (52, 67, 41, 17), (51, 21, 52, 68), (18, 51, 68, 44), (68, 52, 17, 42), (44, 68, 42, 8), (34, 6, 43, 69), (13, 34, 69, 54), (69, 43, 18, 53), (54, 69, 53, 22), (33, 13, 54, 70), (0, 33, 70, 29), (70, 54, 22, 55), (29, 70, 55, 11), (53, 18, 44, 71), (22, 53, 71, 56), (71, 44, 8, 46), (56, 71, 46, 19), (55, 22, 56, 72), (11, 55, 72, 30), (72, 56, 19, 45), (30, 72, 45, 5), (41, 7, 37, 73), (17, 41, 73, 58), (73, 37, 15, 57), (58, 73, 57, 23), (42, 17, 58, 74), (8, 42, 74, 47), (74, 58, 23, 59), (47, 74, 59, 20), (57, 15, 38, 75), (23, 57, 75, 60), (75, 38, 2, 27), (60, 75, 27, 10), (59, 23, 60, 76), (20, 59, 76, 48), (76, 60, 10, 28), (48, 76, 28, 4), (46, 8, 47, 77), (19, 46, 77, 62), (77, 47, 20, 61), (62, 77, 61, 24), (45, 19, 62, 78), (5, 45, 78, 32), (78, 62, 24, 63), (32, 78, 63, 12), (61, 20, 48, 79), (24, 61, 79, 64), (79, 48, 4, 26), (64, 79, 26, 9), (63, 24, 64, 80), (12, 63, 80, 31), (80, 64, 9, 25), (31, 80, 25, 1), (33, 0, 81, 82), (34, 13, 83, 84), (3, 35, 86, 85), (14, 36, 88, 87), (82, 81, 89, 90), (84, 83, 91, 92), (85, 86, 94, 93), (87, 88, 96, 95), (90, 89, 97, 98), (92, 91, 99, 100), (93, 94, 102, 101), (95, 96, 104, 103), (98, 97, 106, 105), (100, 99, 108, 107), (101, 102, 110, 109), (103, 104, 112, 111), (105, 106, 114, 113), (107, 108, 116, 115), (109, 110, 118, 117), (111, 112, 120, 119), (113, 114, 121, 122), (115, 116, 123, 124), (117, 118, 126, 125), (119, 120, 128, 127), (122, 121, 129, 130), (124, 123, 131, 132), (125, 126, 134, 133), (127, 128, 136, 135)])
me_plane_001.polygons.foreach_set('use_smooth', [True] * 92)
me_plane_001.polygons.foreach_set('material_index', [0, 0, 0, 0, 0, 0, 0, 0, 0, 0, 0, 0, 0, 0, 0, 0, 1, 1, 1, 1, 1, 1, 1, 1, 1, 1, 1, 1, 1, 1, 1, 1, 1, 1, 1, 1, 1, 1, 1, 1, 1, 1, 1, 1, 1, 1, 1, 1, 0, 0, 0, 0, 0, 0, 0, 0, 0, 0, 0, 0, 0, 0, 0, 0, 0, 0, 0, 0, 0, 0, 0, 0, 0, 0, 0, 0, 0, 0, 0, 0, 0, 0, 0, 0, 0, 0, 0, 0, 0, 0, 0, 0])
me_plane_001.materials.append(mat_flagpc)
me_plane_001.materials.append(mat_playercolor)
me_plane_001.use_remesh_preserve_volume = False
me_plane_001.use_remesh_preserve_attributes = False
me_plane_001.use_mirror_vertex_groups = False
me_plane_001.update()
me_cylinder_002 = bpy.data.meshes.new('Cylinder.002')
me_cylinder_002.from_pydata([(0.0678, 0.0678, -0.01019), (0.07973, 0.05327, -0.01019), (0.08859, 0.03669, -0.01019), (0.09404, 0.01871, -0.01019), (0.09589, -4.878e-07, -0.01019), (0.09404, -0.01871, -0.01019), (0.08859, -0.03669, -0.01019), (0.07973, -0.05327, -0.01019), (0.0678, -0.0678, -0.01019), (0.05327, -0.07973, -0.01019), (0.03669, -0.08859, -0.01019), (0.01871, -0.09404, -0.01019), (-5.003e-07, -0.09589, -0.01019), (-0.01871, -0.09404, -0.01019), (-0.03669, -0.08859, -0.01019), (-0.05327, -0.07973, -0.01019), (-0.0678, -0.0678, -0.01019), (-0.07973, -0.05327, -0.01019), (-0.08859, -0.03669, -0.01019), (-0.09404, -0.01871, -0.01019), (-0.09589, -4.053e-07, -0.01019), (-0.09404, 0.01871, -0.01019), (-0.08859, 0.03669, -0.01019), (-0.07973, 0.05327, -0.01019), (-0.0678, 0.0678, -0.01019), (-0.05327, 0.07973, -0.01019), (-0.03669, 0.08859, -0.01019), (-0.01871, 0.09404, -0.01019), (-3.294e-07, 0.09589, -0.01019), (0.01871, 0.09404, -0.01019), (0.03669, 0.08859, -0.01019), (0.05327, 0.07973, -0.01019), (0.0678, 0.0678, 4.231), (0.07973, 0.05327, 4.231), (0.08859, 0.03669, 4.231), (0.09404, 0.01871, 4.231), (0.09589, -6.989e-07, 4.231), (0.09404, -0.01871, 4.231), (0.08859, -0.03669, 4.231), (0.07973, -0.05327, 4.231), (0.0678, -0.0678, 4.231), (0.05327, -0.07973, 4.231), (0.03669, -0.08859, 4.231), (0.01871, -0.09404, 4.231), (-4.256e-07, -0.09589, 4.231), (-0.01871, -0.09404, 4.231), (-0.03669, -0.08859, 4.231), (-0.05327, -0.07973, 4.231), (-0.0678, -0.0678, 4.231), (-0.07973, -0.05327, 4.231), (-0.08859, -0.03669, 4.231), (-0.09404, -0.01871, 4.231), (-0.09589, -8.458e-07, 4.231), (-0.09404, 0.01871, 4.231), (-0.08859, 0.03669, 4.231), (-0.07973, 0.05327, 4.231), (-0.0678, 0.0678, 4.231), (-0.05327, 0.07973, 4.231), (-0.0367, 0.08859, 4.231), (-0.01871, 0.09404, 4.231), (-1.136e-06, 0.09589, 4.231), (0.01871, 0.09404, 4.231), (0.03669, 0.08859, 4.231), (0.05327, 0.07973, 4.231), (-4.762e-07, -4.908e-07, -0.01019), (-4.762e-07, -4.908e-07, 4.231)], [], [(64, 0, 1), (65, 33, 32), (64, 1, 2), (65, 34, 33), (64, 2, 3), (65, 35, 34), (64, 3, 4), (65, 36, 35), (64, 4, 5), (65, 37, 36), (64, 5, 6), (65, 38, 37), (64, 6, 7), (65, 39, 38), (64, 7, 8), (65, 40, 39), (64, 8, 9), (65, 41, 40), (64, 9, 10), (65, 42, 41), (64, 10, 11), (65, 43, 42), (64, 11, 12), (65, 44, 43), (64, 12, 13), (65, 45, 44), (64, 13, 14), (65, 46, 45), (64, 14, 15), (65, 47, 46), (64, 15, 16), (65, 48, 47), (64, 16, 17), (65, 49, 48), (64, 17, 18), (65, 50, 49), (64, 18, 19), (65, 51, 50), (64, 19, 20), (65, 52, 51), (64, 20, 21), (65, 53, 52), (64, 21, 22), (65, 54, 53), (64, 22, 23), (65, 55, 54), (64, 23, 24), (65, 56, 55), (64, 24, 25), (65, 57, 56), (64, 25, 26), (65, 58, 57), (64, 26, 27), (65, 59, 58), (64, 27, 28), (65, 60, 59), (64, 28, 29), (65, 61, 60), (64, 29, 30), (65, 62, 61), (64, 30, 31), (65, 63, 62), (31, 0, 64), (65, 32, 63), (0, 32, 33, 1), (1, 33, 34, 2), (2, 34, 35, 3), (3, 35, 36, 4), (4, 36, 37, 5), (5, 37, 38, 6), (6, 38, 39, 7), (7, 39, 40, 8), (8, 40, 41, 9), (9, 41, 42, 10), (10, 42, 43, 11), (11, 43, 44, 12), (12, 44, 45, 13), (13, 45, 46, 14), (14, 46, 47, 15), (15, 47, 48, 16), (16, 48, 49, 17), (17, 49, 50, 18), (18, 50, 51, 19), (19, 51, 52, 20), (20, 52, 53, 21), (21, 53, 54, 22), (22, 54, 55, 23), (23, 55, 56, 24), (24, 56, 57, 25), (25, 57, 58, 26), (26, 58, 59, 27), (27, 59, 60, 28), (28, 60, 61, 29), (29, 61, 62, 30), (30, 62, 63, 31), (32, 0, 31, 63)])
me_cylinder_002.materials.append(mat_material_012)
me_cylinder_002.use_remesh_preserve_volume = False
me_cylinder_002.use_remesh_preserve_attributes = False
me_cylinder_002.use_mirror_vertex_groups = False
me_cylinder_002.update()
me_plane = bpy.data.meshes.new('Plane')
me_plane.from_pydata([(6.151, 0.1536, 0.02203), (0.03079, -2.064, 5.796), (-6.151, -0.1536, -0.02203), (-0.03079, 2.064, -5.796)], [], [(0, 3, 2, 1)])
me_plane.materials.append(mat_material_009)
me_plane.use_remesh_preserve_volume = False
me_plane.use_remesh_preserve_attributes = False
me_plane.use_mirror_vertex_groups = False
me_plane.update()
arm_armature = bpy.data.armatures.new('Armature')  # bones are not reproduced

# ---- objects
ob_sphere = bpy.data.objects.new('Sphere', me_sphere)
ob_pole = bpy.data.objects.new('pole', me_cylinder_020)
ob_flag = bpy.data.objects.new('flag', me_plane_001)
ob_cylinder_008 = bpy.data.objects.new('Cylinder.008', me_cylinder_002)
ob_origin = bpy.data.objects.new('origin', None)
ob_moflag = bpy.data.objects.new('moflag', arm_armature)
ob_control_003 = bpy.data.objects.new('Control.003', None)
ob_lamp_004 = bpy.data.objects.new('Lamp.004', light_lamp_002)
ob_mainlightcontrol = bpy.data.objects.new('MainLightControl', None)
ob_camera = bpy.data.objects.new('Camera', cam_camera_001)
ob_control_005 = bpy.data.objects.new('Control.005', None)
ob_lamp_005 = bpy.data.objects.new('Lamp.005', light_lamp_003)
ob_highlight = bpy.data.objects.new('HighLight', light_lamp_004)
ob_plane = bpy.data.objects.new('Plane', me_plane)

# ---- transforms, parenting, visibility, modifiers, constraints
ob_sphere.location = (-1.303, -3.623, -0.02717)
ob_sphere.rotation_euler = (1.571, -0.0, -0.0)
ob_sphere.lock_rotations_4d = False
ob_sphere.empty_display_type = 'ARROWS'
ob_sphere.lineart.crease_threshold = 0.0
_m = ob_sphere.modifiers.new('Subsurf', 'SUBSURF')
_m.uv_smooth = 'PRESERVE_CORNERS'
_m.quality = 2
_m.levels = 2
_m.show_only_control_edges = False
ob_pole.location = (-1.254, -3.629, 4.34)
ob_pole.rotation_euler = (1.571, -0.0, -1.571)
ob_pole.scale = (1.395, 1.395, 0.6083)
ob_pole.lock_rotations_4d = False
ob_pole.empty_display_type = 'ARROWS'
ob_pole.lineart.crease_threshold = 0.0
ob_flag.location = (-1.254, -3.572, 4.272)
ob_flag.rotation_euler = (1.571, -0.0, -0.0)
ob_flag.lock_rotations_4d = False
ob_flag.empty_display_type = 'ARROWS'
ob_flag.lineart.crease_threshold = 0.0
_vg = ob_flag.vertex_groups.new(name='Bone')
for _i, _w in zip([4, 6, 7, 8, 17, 18, 20, 21, 22, 34, 36, 37, 39, 41, 42, 43, 44, 46, 47, 48, 49, 50, 51, 52, 53, 56, 58, 59, 61, 66, 67, 68, 69, 71, 74, 76, 77, 79], [0.03922, 0.7345, 0.25, 0.25, 0.25, 1.0, 0.25, 0.348, 0.25, 0.09804, 0.25, 0.25, 0.25, 0.25, 0.3833, 0.9257, 0.5, 0.25, 0.25, 0.25, 0.25, 0.25, 0.5, 0.5, 0.5, 0.25, 0.04314, 0.25, 0.25, 0.25, 0.25, 0.25, 0.25, 0.25, 0.2618, 0.0902, 0.25, 0.25]): _vg.add([_i], _w, 'REPLACE')
_vg = ob_flag.vertex_groups.new(name='Bone.001')
for _i, _w in zip([3, 4, 6, 8, 9, 10, 13, 14, 17, 18, 19, 20, 21, 22, 23, 24, 26, 27, 28, 33, 34, 35, 36, 41, 42, 43, 44, 46, 47, 48, 49, 50, 51, 52, 53, 54, 55, 56, 57, 58, 59, 60, 61, 62, 64, 65, 66, 67, 68, 69, 70, 71, 73, 74, 75, 76, 77, 79, 82, 83, 84, 87, 88, 90, 91, 92, 95, 96, 98, 99, 100, 103, 104, 105, 107, 108, 111, 112, 113, 115, 116, 119, 120, 122, 123, 124, 127, 128, 130, 131, 132, 135, 136], [0.0, 0.0, 0.4765, 1.0, 0.0, 0.0, 0.0, 0.0, 0.75, 0.75, 0.2997, 0.9647, 1.0, 0.25, 0.0, 0.0, 0.0, 0.0, 0.0, 0.0, 0.0, 0.0, 0.0, 0.0, 0.75, 0.8784, 1.0, 0.75, 1.0, 0.4119, 0.6254, 0.6333, 1.0, 0.75, 0.5, 0.3616, 0.07287, 0.6971, 0.0, 0.001291, 0.6315, 0.0, 0.1015, 0.0, 0.0, 0.0, 1.0, 0.1542, 0.7529, 0.5, 0.0, 0.75, 0.0, 0.75, 0.0, 0.01541, 0.6726, 0.0, 0.0, 0.0, 0.0, 0.0, 0.0, 0.0, 0.0, 0.0, 0.0, 0.0, 0.0, 0.0, 0.0, 0.0, 0.0, 0.0, 0.0, 0.0, 0.0, 0.0, 0.0, 0.0, 0.0, 0.0, 0.0, 0.0, 0.0, 0.0, 0.0, 0.0, 0.0, 0.0, 0.0, 0.0, 0.0]): _vg.add([_i], _w, 'REPLACE')
_vg = ob_flag.vertex_groups.new(name='Bone.002')
for _i, _w in zip([5, 9, 11, 12, 18, 19, 22, 24, 25, 29, 30, 31, 32, 44, 45, 46, 53, 54, 55, 56, 62, 63, 64, 69, 70, 71, 72, 78, 80], [0.5382, 0.04706, 0.25, 0.5, 0.9495, 0.4451, 0.75, 0.25, 0.007843, 0.003922, 0.25, 0.3794, 0.5, 0.4166, 0.3627, 0.25, 0.75, 0.0, 0.75, 0.6833, 0.5, 0.75, 0.25, 0.25, 0.2196, 0.7865, 0.75, 0.75, 0.75]): _vg.add([_i], _w, 'REPLACE')
_vg = ob_flag.vertex_groups.new(name='Bone.003')
for _i, _w in zip([2, 3, 7, 8, 10, 15, 16, 17, 18, 21, 23, 27, 28, 37, 38, 39, 40, 41, 42, 44, 47, 49, 50, 51, 52, 57, 58, 59, 60, 65, 67, 68, 73, 74, 75, 76], [0.3471, 0.0, 0.6441, 0.0, 0.6529, 0.6333, 0.75, 0.5235, 0.7961, 0.7196, 0.4882, 0.3196, 0.003922, 0.75, 0.2696, 0.75, 0.3725, 0.5343, 0.5, 0.2241, 0.06275, 0.5, 0.03137, 0.6319, 0.75, 0.5, 0.9412, 0.25, 0.5657, 0.4186, 0.5, 0.4036, 0.75, 0.25, 0.3912, 0.25]): _vg.add([_i], _w, 'REPLACE')
_vg = ob_flag.vertex_groups.new(name='polegroup')
for _i, _w in zip([0, 3, 6, 11, 13, 14, 18, 21, 22, 29, 33, 34, 35, 36, 40, 43, 50, 51, 54, 55, 65, 66, 69, 70, 81, 82, 83, 84, 85, 86, 87, 88, 89, 90, 91, 92, 93, 94, 95, 96, 97, 98, 99, 100, 101, 102, 103, 104, 105, 106, 107, 108, 109, 110, 111, 112, 113, 114, 115, 116, 117, 118, 119, 120, 121, 122, 123, 124, 125, 126, 127, 128, 129, 130, 131, 132, 133, 134, 135, 136], [0.0, 0.0, 0.0, 0.0, 0.0, 0.0, 0.0, 0.0, 0.0, 0.0, 0.0, 0.0, 0.0, 0.0, 0.0, 0.0, 0.0, 0.0, 0.0, 0.0, 0.0, 0.0, 0.0, 0.0, 1.0, 1.0, 1.0, 1.0, 1.0, 1.0, 1.0, 1.0, 1.0, 1.0, 1.0, 1.0, 1.0, 1.0, 1.0, 1.0, 1.0, 1.0, 1.0, 1.0, 1.0, 1.0, 1.0, 1.0, 1.0, 1.0, 1.0, 1.0, 1.0, 1.0, 1.0, 1.0, 0.9999, 1.0, 1.0, 0.9971, 1.0, 1.0, 1.0, 1.0, 1.0, 0.8556, 1.0, 1.0, 1.0, 0.9996, 0.9994, 0.9852, 0.999, 0.7762, 1.0, 0.9323, 1.0, 1.0, 1.0, 0.994]): _vg.add([_i], _w, 'REPLACE')
_vg = ob_flag.vertex_groups.new(name='Group')
_vg = ob_flag.vertex_groups.new(name='wavi')
for _i, _w in zip([2, 4, 5, 7, 8, 9, 10, 11, 12, 15, 16, 17, 18, 19, 20, 21, 22, 23, 24, 25, 26, 27, 28, 29, 30, 32, 37, 38, 39, 40, 41, 42, 43, 44, 45, 46, 47, 48, 49, 50, 51, 52, 53, 54, 55, 56, 57, 58, 59, 60, 61, 62, 63, 64, 65, 66, 67, 68, 69, 70, 71, 72, 73, 74, 75, 76, 77, 78, 79, 80], [1.0, 1.0, 0.9948, 1.0, 0.9999, 0.9935, 1.0, 1.0, 0.9285, 1.0, 1.0, 1.0, 1.0, 0.9993, 1.0, 1.0, 0.9975, 1.0, 1.0, 1.0, 1.0, 1.0, 0.9975, 1.0, 1.0, 0.1805, 1.0, 1.0, 1.0, 0.982, 1.0, 1.0, 0.9726, 0.9142, 1.0, 1.0, 1.0, 1.0, 1.0, 0.9999, 1.0, 0.9998, 0.9999, 0.9979, 0.9998, 0.9915, 1.0, 1.0, 1.0, 1.0, 0.9996, 0.9924, 0.9994, 0.9998, 1.0, 0.9726, 1.0, 1.0, 1.0, 1.0, 1.0, 0.9533, 1.0, 0.9964, 1.0, 0.9875, 1.0, 1.0, 1.0, 1.0]): _vg.add([_i], _w, 'REPLACE')
_m = ob_flag.modifiers.new('Armature', 'ARMATURE')
_m.object = ob_moflag
_m.use_bone_envelopes = True
_m.use_vertex_groups = False
_m.use_deform_preserve_volume = True
_m.use_multi_modifier = True
_m = ob_flag.modifiers.new('Subsurf', 'SUBSURF')
_m.uv_smooth = 'PRESERVE_CORNERS'
_m.quality = 2
_m.show_only_control_edges = False
ob_cylinder_008.location = (-1.303, -3.623, -0.02717)
ob_cylinder_008.scale = (1.0, 1.0, 1.061)
ob_cylinder_008.lock_rotations_4d = False
ob_cylinder_008.empty_display_type = 'ARROWS'
ob_cylinder_008.lineart.crease_threshold = 0.0
ob_origin.location = (-1.233, -3.572, 4.012)
ob_origin.rotation_euler = (1.571, -0.0, 1.571)
ob_origin.lock_rotations_4d = False
ob_origin.empty_display_type = 'ARROWS'
ob_origin.empty_image_offset = (0.0, 0.0)
ob_origin.lineart.crease_threshold = 0.0
ob_moflag.location = (-1.211, -3.741, 4.003)
ob_moflag.rotation_euler = (1.571, -0.0, -0.0)
ob_moflag.lock_rotations_4d = False
ob_moflag.empty_display_type = 'ARROWS'
ob_moflag.lineart.crease_threshold = 0.0
ob_control_003.location = (0.9774, 0.5806, 0.0)
ob_control_003.rotation_euler = (-0.07658, 0.1926, 0.2052)
ob_control_003.scale = (0.625, 0.625, 0.625)
ob_control_003.lock_rotations_4d = False
ob_control_003.empty_display_type = 'ARROWS'
ob_control_003.empty_image_offset = (0.0, 0.0)
ob_control_003.color = (0.0, 0.0, 0.0, 1.0)
ob_control_003.lineart.crease_threshold = 0.0
ob_lamp_004.parent = ob_control_003
ob_lamp_004.location = (-17.57, -9.77, 18.14)
ob_lamp_004.rotation_euler = (0.0, 7.162e-08, -1.047)
ob_lamp_004.lock_rotations_4d = False
ob_lamp_004.empty_display_type = 'ARROWS'
ob_lamp_004.color = (0.0, 0.0, 0.0, 1.0)
ob_lamp_004.display_type = 'WIRE'
ob_lamp_004.lineart.crease_threshold = 0.0
_c = ob_lamp_004.constraints.new('TRACK_TO'); _c.name = 'AutoTrack.001'
_c.active = False
_c.target = ob_control_003
ob_mainlightcontrol.location = (0.6496, 0.6462, 0.0)
ob_mainlightcontrol.rotation_euler = (0.0, -0.0, 0.1475)
ob_mainlightcontrol.scale = (0.625, 0.625, 0.625)
ob_mainlightcontrol.lock_rotations_4d = False
ob_mainlightcontrol.empty_display_type = 'ARROWS'
ob_mainlightcontrol.empty_image_offset = (0.0, 0.0)
ob_mainlightcontrol.color = (0.0, 0.0, 0.0, 1.0)
ob_mainlightcontrol.lineart.crease_threshold = 0.0
ob_camera.parent = ob_mainlightcontrol
ob_camera.location = (-10.0, -10.0, 10.0)
ob_camera.rotation_euler = (0.7854, 0.0, -0.7854)
ob_camera.lock_rotations_4d = False
ob_camera.empty_display_type = 'ARROWS'
ob_camera.color = (0.0, 0.0, 0.0, 1.0)
ob_camera.display_type = 'WIRE'
ob_camera.lineart.crease_threshold = 0.0
_c = ob_camera.constraints.new('TRACK_TO'); _c.name = 'AutoTrack'
_c.active = False
_c.target = ob_mainlightcontrol
ob_control_005.location = (0.6496, 0.6462, 0.0)
ob_control_005.rotation_euler = (0.0, -0.0, 0.1475)
ob_control_005.scale = (0.625, 0.625, 0.625)
ob_control_005.lock_rotations_4d = False
ob_control_005.empty_display_type = 'ARROWS'
ob_control_005.empty_image_offset = (0.0, 0.0)
ob_control_005.color = (0.0, 0.0, 0.0, 1.0)
ob_control_005.lineart.crease_threshold = 0.0
ob_lamp_005.parent = ob_control_005
ob_lamp_005.location = (-17.57, -9.77, 18.14)
ob_lamp_005.rotation_euler = (0.0, 7.162e-08, -1.047)
ob_lamp_005.lock_rotations_4d = False
ob_lamp_005.empty_display_type = 'ARROWS'
ob_lamp_005.color = (0.0, 0.0, 0.0, 1.0)
ob_lamp_005.display_type = 'WIRE'
ob_lamp_005.lineart.crease_threshold = 0.0
_c = ob_lamp_005.constraints.new('TRACK_TO'); _c.name = 'AutoTrack.001'
_c.active = False
_c.target = ob_control_005
ob_highlight.location = (-0.4087, -9.543, 0.0)
ob_highlight.lock_rotations_4d = False
ob_highlight.empty_display_type = 'ARROWS'
ob_highlight.color = (0.0, 0.0, 0.0, 1.0)
ob_highlight.lineart.crease_threshold = 0.0
ob_plane.location = (-0.2717, 0.009879, -0.002832)
ob_plane.rotation_euler = (1.229, 0.02472, 0.7804)
ob_plane.scale = (5.18, 5.18, 5.18)
ob_plane.lock_rotations_4d = False
ob_plane.empty_display_type = 'ARROWS'
ob_plane.color = (0.0, 0.0, 0.0, 1.0)
ob_plane.lineart.crease_threshold = 0.0

# ---- collection membership
col_collection_3.objects.link(ob_sphere)
col_collection_3.objects.link(ob_pole)
col_collection_3.objects.link(ob_flag)
col_collection_3.objects.link(ob_cylinder_008)
col_collection_11.objects.link(ob_origin)
col_collection_11.objects.link(ob_moflag)
col_collection_16.objects.link(ob_control_003)
col_collection_16.objects.link(ob_lamp_004)
col_collection_16.objects.link(ob_mainlightcontrol)
col_collection_16.objects.link(ob_camera)
col_collection_16.objects.link(ob_control_005)
col_collection_16.objects.link(ob_lamp_005)
col_collection_16.objects.link(ob_highlight)
col_collection_16.objects.link(ob_plane)

# ---- scene / render settings (as saved in the file)
scene.camera = ob_camera
scene.frame_start = 1; scene.frame_end = 16; scene.frame_set(1)
scene.render.engine = 'BLENDER_EEVEE_NEXT'
scene.render.image_settings.compression = 90
scene.render.resolution_x = 400
scene.render.resolution_y = 400
scene.render.pixel_aspect_x = 100.0
scene.render.pixel_aspect_y = 100.0
scene.render.fps = 10
scene.render.dither_intensity = 0.0
scene.render.use_border = True
scene.render.border_min_x = 0.4021
scene.render.border_min_y = 0.0247
scene.render.border_max_x = 0.988
scene.render.border_max_y = 0.8274
scene.render.use_crop_to_border = True
scene.render.use_compositing = False
scene.render.use_sequencer = False
scene.render.bake_margin = 2
scene.render.bake_bias = 0.0
scene.render.use_stamp_time = False
scene.render.use_stamp_date = False
scene.render.use_stamp_frame = False
scene.render.use_stamp_camera = False
scene.render.use_stamp_scene = False
scene.render.use_stamp_filename = False
scene.render.use_stamp_render_time = False
scene.render.stamp_font_size = 0
scene.cycles.use_denoising = False
scene.cycles.samples = 10
scene.cycles.sampling_pattern = 'TABULATED_SOBOL'
scene.cycles.light_sampling_threshold = 0.0
scene.cycles.use_adaptive_sampling = False
scene.cycles.use_light_tree = False
scene.cycles.blur_glossy = 0.0
scene.cycles.volume_bounces = 1
scene.cycles.pixel_filter_type = 'GAUSSIAN'
scene.cycles.sample_clamp_indirect = 0.0
scene.view_settings.view_transform = 'Raw'
bpy.context.view_layer.update()
